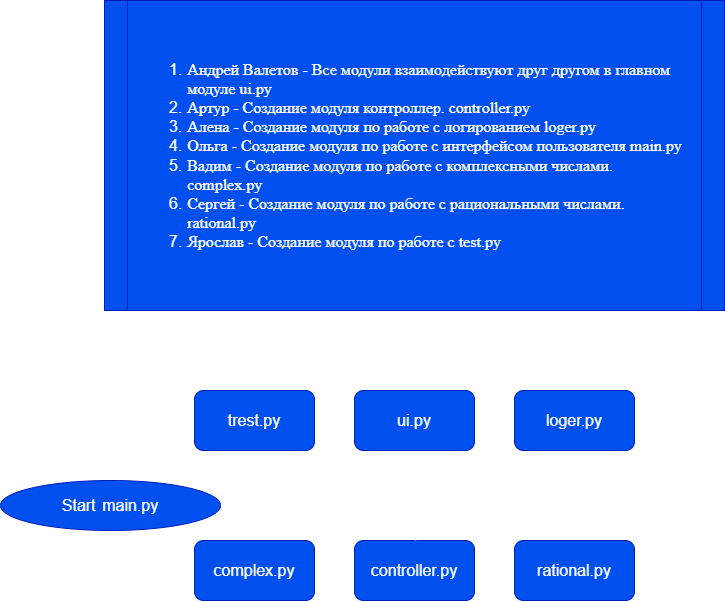

The diagram above was exported from draw.io. Its source (the exported page's mxGraphModel, read from the mxfile embedded in the PNG):
<mxGraphModel dx="756" dy="371" grid="1" gridSize="10" guides="1" tooltips="1" connect="1" arrows="1" fold="1" page="1" pageScale="1" pageWidth="827" pageHeight="1169" math="0" shadow="0">
  <root>
    <mxCell id="0" />
    <mxCell id="1" parent="0" />
    <mxCell id="32" style="edgeStyle=none;html=1;exitX=1;exitY=0.5;exitDx=0;exitDy=0;entryX=0;entryY=0.5;entryDx=0;entryDy=0;strokeColor=#FFFFFF;" parent="1" source="2" target="8" edge="1">
      <mxGeometry relative="1" as="geometry" />
    </mxCell>
    <mxCell id="2" value="&lt;div style=&quot;font-size: 16px ; line-height: 22px&quot;&gt;&lt;div style=&quot;line-height: 22px&quot;&gt;&lt;font&gt;complex.py&lt;/font&gt;&lt;/div&gt;&lt;/div&gt;" style="rounded=1;whiteSpace=wrap;html=1;fontColor=#ffffff;labelBackgroundColor=none;fillColor=#0050ef;strokeColor=#001DBC;" parent="1" vertex="1">
      <mxGeometry x="194" y="570" width="120" height="60" as="geometry" />
    </mxCell>
    <mxCell id="33" style="edgeStyle=none;html=1;exitX=0;exitY=0.5;exitDx=0;exitDy=0;entryX=1;entryY=0.5;entryDx=0;entryDy=0;strokeColor=#FFFFFF;" parent="1" source="4" target="8" edge="1">
      <mxGeometry relative="1" as="geometry" />
    </mxCell>
    <mxCell id="4" value="&lt;div style=&quot;font-size: 16px; line-height: 22px;&quot;&gt;rational.py&lt;/div&gt;" style="rounded=1;whiteSpace=wrap;html=1;fontColor=#ffffff;labelBackgroundColor=none;fillColor=#0050ef;strokeColor=#001DBC;" parent="1" vertex="1">
      <mxGeometry x="514" y="570" width="120" height="60" as="geometry" />
    </mxCell>
    <mxCell id="29" style="edgeStyle=none;html=1;exitX=1;exitY=0.5;exitDx=0;exitDy=0;entryX=0;entryY=0.5;entryDx=0;entryDy=0;strokeColor=#FFFFFF;" parent="1" source="5" target="10" edge="1">
      <mxGeometry relative="1" as="geometry" />
    </mxCell>
    <mxCell id="5" value="&lt;font style=&quot;font-size: 16px&quot;&gt;trest.py&lt;/font&gt;" style="rounded=1;whiteSpace=wrap;html=1;fontColor=#ffffff;labelBackgroundColor=none;fillColor=#0050ef;strokeColor=#001DBC;" parent="1" vertex="1">
      <mxGeometry x="194" y="420" width="120" height="60" as="geometry" />
    </mxCell>
    <mxCell id="6" value="&lt;font style=&quot;font-size: 16px&quot;&gt;Start&lt;/font&gt;&amp;nbsp;&amp;nbsp;&lt;span style=&quot;font-size: 16px&quot;&gt;main.py&lt;/span&gt;" style="ellipse;whiteSpace=wrap;html=1;fontColor=#ffffff;labelBackgroundColor=none;fillColor=#0050ef;strokeColor=#001DBC;" parent="1" vertex="1">
      <mxGeometry y="510" width="220" height="50" as="geometry" />
    </mxCell>
    <mxCell id="26" style="edgeStyle=none;html=1;exitX=0.5;exitY=0;exitDx=0;exitDy=0;entryX=0.5;entryY=1;entryDx=0;entryDy=0;strokeColor=#FFFFFF;" parent="1" source="8" target="10" edge="1">
      <mxGeometry relative="1" as="geometry" />
    </mxCell>
    <mxCell id="8" value="&lt;font style=&quot;font-size: 16px&quot;&gt;controller.py&lt;/font&gt;" style="rounded=1;whiteSpace=wrap;html=1;fontColor=#ffffff;labelBackgroundColor=none;fillColor=#0050ef;strokeColor=#001DBC;" parent="1" vertex="1">
      <mxGeometry x="354" y="570" width="120" height="60" as="geometry" />
    </mxCell>
    <mxCell id="28" style="edgeStyle=none;html=1;exitX=0.5;exitY=0;exitDx=0;exitDy=0;entryX=0.433;entryY=-0.017;entryDx=0;entryDy=0;entryPerimeter=0;strokeColor=#FFFFFF;" parent="1" source="9" target="5" edge="1">
      <mxGeometry relative="1" as="geometry">
        <Array as="points">
          <mxPoint x="574" y="390" />
          <mxPoint x="246" y="390" />
        </Array>
      </mxGeometry>
    </mxCell>
    <mxCell id="30" style="edgeStyle=none;html=1;exitX=0;exitY=0.5;exitDx=0;exitDy=0;entryX=1;entryY=0.5;entryDx=0;entryDy=0;strokeColor=#FFFFFF;" parent="1" source="9" target="10" edge="1">
      <mxGeometry relative="1" as="geometry" />
    </mxCell>
    <mxCell id="34" style="edgeStyle=none;html=1;entryX=0.5;entryY=0;entryDx=0;entryDy=0;strokeColor=#FFFFFF;" parent="1" source="9" target="8" edge="1">
      <mxGeometry relative="1" as="geometry" />
    </mxCell>
    <mxCell id="9" value="&lt;font style=&quot;font-size: 16px&quot;&gt;loger.py&lt;/font&gt;" style="rounded=1;whiteSpace=wrap;html=1;fontColor=#ffffff;labelBackgroundColor=none;fillColor=#0050ef;strokeColor=#001DBC;" parent="1" vertex="1">
      <mxGeometry x="514" y="420" width="120" height="60" as="geometry" />
    </mxCell>
    <mxCell id="35" style="edgeStyle=none;html=1;exitX=0.5;exitY=1;exitDx=0;exitDy=0;entryX=1;entryY=0.5;entryDx=0;entryDy=0;strokeColor=#FFFFFF;" edge="1" parent="1" source="10" target="6">
      <mxGeometry relative="1" as="geometry" />
    </mxCell>
    <mxCell id="10" value="&lt;font style=&quot;font-size: 16px&quot;&gt;ui.py&lt;/font&gt;" style="rounded=1;whiteSpace=wrap;html=1;fontColor=#ffffff;labelBackgroundColor=none;fillColor=#0050ef;strokeColor=#001DBC;" parent="1" vertex="1">
      <mxGeometry x="354" y="420" width="120" height="60" as="geometry" />
    </mxCell>
    <mxCell id="N_-a8doVJrKgkuxw_7Om-34" value="&lt;p class=&quot;MsoNormal&quot; style=&quot;margin-bottom: 0cm ; margin-bottom: 0.0001pt ; line-height: normal&quot;&gt;&lt;/p&gt;&lt;div style=&quot;text-align: left&quot;&gt;&lt;ol&gt;&lt;li&gt;&lt;span style=&quot;font-size: 12.0pt ; line-height: 107% ; font-family: &amp;#34;times new roman&amp;#34; , serif&quot;&gt;Андрей Валетов -&amp;nbsp;Все модули взаимодействуют друг другом в главном&lt;br&gt;модуле ui.py&lt;/span&gt;&lt;/li&gt;&lt;li&gt;&lt;span style=&quot;font-size: 12.0pt ; line-height: 107% ; font-family: &amp;#34;times new roman&amp;#34; , serif&quot;&gt;Артур&amp;nbsp;- Создание модуля контроллер.&amp;nbsp;controller.py&lt;br&gt;&lt;/span&gt;&lt;/li&gt;&lt;li&gt;&lt;span style=&quot;font-size: 12.0pt ; line-height: 107% ; font-family: &amp;#34;times new roman&amp;#34; , serif&quot;&gt;Алена&amp;nbsp;- Создание модуля по работе с логированием loger.py&lt;br&gt;&lt;/span&gt;&lt;/li&gt;&lt;li&gt;&lt;span style=&quot;font-size: 12.0pt ; line-height: 107% ; font-family: &amp;#34;times new roman&amp;#34; , serif&quot;&gt;Ольга&amp;nbsp;- Создание модуля по работе с интерфейсом пользователя main.py&lt;br&gt;&lt;/span&gt;&lt;/li&gt;&lt;li&gt;&lt;span style=&quot;font-size: 12.0pt ; line-height: 107% ; font-family: &amp;#34;times new roman&amp;#34; , serif&quot;&gt;Вадим&amp;nbsp;- Создание модуля по работе с комплексными числами.&lt;br&gt;complex.py&lt;br&gt;&lt;/span&gt;&lt;/li&gt;&lt;li&gt;&lt;span style=&quot;font-size: 12.0pt ; line-height: 107% ; font-family: &amp;#34;times new roman&amp;#34; , serif&quot;&gt;Сергей&amp;nbsp;-&amp;nbsp;Создание модуля по работе с рациональными числами.&lt;br&gt;rational.py&lt;br&gt;&lt;/span&gt;&lt;/li&gt;&lt;li&gt;&lt;span style=&quot;font-size: 12.0pt ; line-height: 107% ; font-family: &amp;#34;times new roman&amp;#34; , serif&quot;&gt;Ярослав&amp;nbsp;- Создание модуля по работе с test.py&lt;br&gt;&lt;/span&gt;&lt;/li&gt;&lt;/ol&gt;&lt;/div&gt;" style="shape=process;whiteSpace=wrap;html=1;backgroundOutline=1;labelBackgroundColor=none;fontFamily=Helvetica;fontSize=16;fontColor=#ffffff;size=0.036585365853658534;fillColor=#0050ef;strokeColor=#001DBC;" parent="1" vertex="1">
      <mxGeometry x="104" y="30" width="620" height="310" as="geometry" />
    </mxCell>
  </root>
</mxGraphModel>